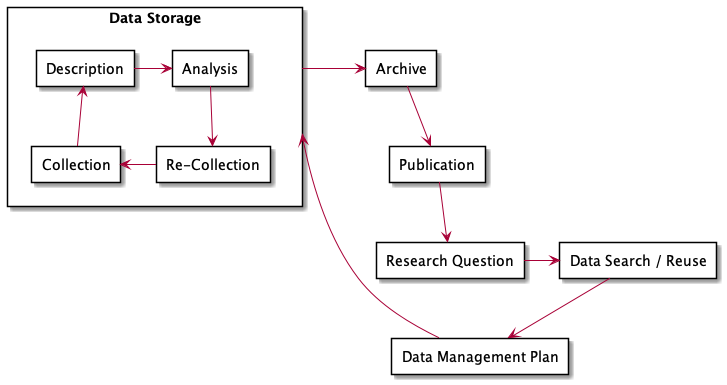

The diagram above was rendered by PlantUML. Its source (embedded in the PNG):
@startuml
rectangle "Data Search / Reuse" as search {

}
rectangle "Data Management Plan" as dmp {

}
rectangle "Data Storage" as data {
  rectangle "Collection" {

  }
  rectangle Description {

  }
  rectangle Analysis {

  }
  rectangle "Re-Collection" as rc {

  }
}
rectangle Archive {

}

rectangle Publication {

}

rectangle "Research Question" as rq {

}

search -down-> dmp
dmp -down-> data
Collection -down-> Description
Description -> Analysis
Analysis -> rc
rc -> Collection
data -left-> Archive
Archive -up-> Publication
Publication -up-> rq
rq -> search 

@enduml